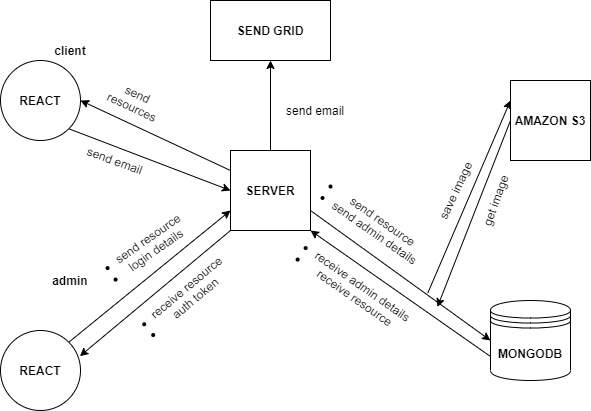

The diagram above was exported from draw.io. Its source (the exported page's mxGraphModel, read from the mxfile embedded in the PNG):
<mxGraphModel dx="702" dy="466" grid="1" gridSize="10" guides="1" tooltips="1" connect="1" arrows="1" fold="1" page="1" pageScale="1" pageWidth="850" pageHeight="1100" math="0" shadow="0">
  <root>
    <mxCell id="0" />
    <mxCell id="1" parent="0" />
    <mxCell id="BVgNeVxcdp7X1KVel5yu-16" style="rounded=0;orthogonalLoop=1;jettySize=auto;html=1;exitX=1;exitY=1;exitDx=0;exitDy=0;entryX=0;entryY=0.5;entryDx=0;entryDy=0;" edge="1" parent="1" source="BVgNeVxcdp7X1KVel5yu-2" target="BVgNeVxcdp7X1KVel5yu-7">
      <mxGeometry relative="1" as="geometry" />
    </mxCell>
    <mxCell id="BVgNeVxcdp7X1KVel5yu-2" value="&lt;b&gt;REACT&lt;/b&gt;" style="ellipse;whiteSpace=wrap;html=1;aspect=fixed;" vertex="1" parent="1">
      <mxGeometry y="80" width="80" height="80" as="geometry" />
    </mxCell>
    <mxCell id="BVgNeVxcdp7X1KVel5yu-20" style="edgeStyle=none;rounded=0;orthogonalLoop=1;jettySize=auto;html=1;exitX=1;exitY=0;exitDx=0;exitDy=0;entryX=0;entryY=0.75;entryDx=0;entryDy=0;" edge="1" parent="1" source="BVgNeVxcdp7X1KVel5yu-3" target="BVgNeVxcdp7X1KVel5yu-7">
      <mxGeometry relative="1" as="geometry" />
    </mxCell>
    <mxCell id="BVgNeVxcdp7X1KVel5yu-3" value="&lt;b&gt;REACT&lt;/b&gt;" style="ellipse;whiteSpace=wrap;html=1;aspect=fixed;" vertex="1" parent="1">
      <mxGeometry y="350" width="80" height="80" as="geometry" />
    </mxCell>
    <mxCell id="BVgNeVxcdp7X1KVel5yu-4" value="client" style="text;html=1;strokeColor=none;fillColor=none;align=center;verticalAlign=middle;whiteSpace=wrap;rounded=0;fontStyle=1" vertex="1" parent="1">
      <mxGeometry x="50" y="60" width="40" height="20" as="geometry" />
    </mxCell>
    <mxCell id="BVgNeVxcdp7X1KVel5yu-5" value="admin" style="text;html=1;strokeColor=none;fillColor=none;align=center;verticalAlign=middle;whiteSpace=wrap;rounded=0;fontStyle=1" vertex="1" parent="1">
      <mxGeometry x="50" y="290" width="40" height="20" as="geometry" />
    </mxCell>
    <mxCell id="BVgNeVxcdp7X1KVel5yu-11" style="edgeStyle=orthogonalEdgeStyle;rounded=0;orthogonalLoop=1;jettySize=auto;html=1;exitX=0.5;exitY=0;exitDx=0;exitDy=0;entryX=0.5;entryY=1;entryDx=0;entryDy=0;" edge="1" parent="1" source="BVgNeVxcdp7X1KVel5yu-7" target="BVgNeVxcdp7X1KVel5yu-8">
      <mxGeometry relative="1" as="geometry" />
    </mxCell>
    <mxCell id="BVgNeVxcdp7X1KVel5yu-15" style="orthogonalLoop=1;jettySize=auto;html=1;exitX=0;exitY=0.25;exitDx=0;exitDy=0;entryX=1;entryY=0.5;entryDx=0;entryDy=0;rounded=0;" edge="1" parent="1" source="BVgNeVxcdp7X1KVel5yu-7" target="BVgNeVxcdp7X1KVel5yu-2">
      <mxGeometry relative="1" as="geometry" />
    </mxCell>
    <mxCell id="BVgNeVxcdp7X1KVel5yu-21" style="edgeStyle=none;rounded=0;orthogonalLoop=1;jettySize=auto;html=1;exitX=0;exitY=1;exitDx=0;exitDy=0;entryX=0.992;entryY=0.321;entryDx=0;entryDy=0;entryPerimeter=0;" edge="1" parent="1" source="BVgNeVxcdp7X1KVel5yu-7" target="BVgNeVxcdp7X1KVel5yu-3">
      <mxGeometry relative="1" as="geometry" />
    </mxCell>
    <mxCell id="BVgNeVxcdp7X1KVel5yu-31" style="edgeStyle=none;rounded=0;orthogonalLoop=1;jettySize=auto;html=1;exitX=1;exitY=0.75;exitDx=0;exitDy=0;entryX=0;entryY=0.5;entryDx=0;entryDy=0;" edge="1" parent="1" source="BVgNeVxcdp7X1KVel5yu-7" target="BVgNeVxcdp7X1KVel5yu-9">
      <mxGeometry relative="1" as="geometry" />
    </mxCell>
    <mxCell id="BVgNeVxcdp7X1KVel5yu-7" value="SERVER" style="whiteSpace=wrap;html=1;aspect=fixed;fontStyle=1" vertex="1" parent="1">
      <mxGeometry x="230" y="170" width="80" height="80" as="geometry" />
    </mxCell>
    <mxCell id="BVgNeVxcdp7X1KVel5yu-8" value="SEND GRID" style="rounded=0;whiteSpace=wrap;html=1;fontStyle=1" vertex="1" parent="1">
      <mxGeometry x="210" y="20" width="120" height="60" as="geometry" />
    </mxCell>
    <mxCell id="BVgNeVxcdp7X1KVel5yu-30" style="edgeStyle=none;rounded=0;orthogonalLoop=1;jettySize=auto;html=1;exitX=0;exitY=0.7;exitDx=0;exitDy=0;entryX=1;entryY=1;entryDx=0;entryDy=0;" edge="1" parent="1" source="BVgNeVxcdp7X1KVel5yu-9" target="BVgNeVxcdp7X1KVel5yu-7">
      <mxGeometry relative="1" as="geometry" />
    </mxCell>
    <mxCell id="BVgNeVxcdp7X1KVel5yu-9" value="MONGODB" style="shape=datastore;whiteSpace=wrap;html=1;fontStyle=1" vertex="1" parent="1">
      <mxGeometry x="490" y="320" width="80" height="80" as="geometry" />
    </mxCell>
    <mxCell id="BVgNeVxcdp7X1KVel5yu-35" style="edgeStyle=none;rounded=0;orthogonalLoop=1;jettySize=auto;html=1;exitX=0;exitY=0.5;exitDx=0;exitDy=0;entryX=1;entryY=0.25;entryDx=0;entryDy=0;" edge="1" parent="1" source="BVgNeVxcdp7X1KVel5yu-10" target="BVgNeVxcdp7X1KVel5yu-32">
      <mxGeometry relative="1" as="geometry" />
    </mxCell>
    <mxCell id="BVgNeVxcdp7X1KVel5yu-10" value="AMAZON S3" style="whiteSpace=wrap;html=1;aspect=fixed;fontStyle=1" vertex="1" parent="1">
      <mxGeometry x="510" y="100" width="80" height="80" as="geometry" />
    </mxCell>
    <mxCell id="BVgNeVxcdp7X1KVel5yu-12" value="send email" style="text;html=1;strokeColor=none;fillColor=none;align=center;verticalAlign=middle;whiteSpace=wrap;rounded=0;" vertex="1" parent="1">
      <mxGeometry x="280" y="120" width="70" height="20" as="geometry" />
    </mxCell>
    <mxCell id="BVgNeVxcdp7X1KVel5yu-17" value="send email" style="text;html=1;strokeColor=none;fillColor=none;align=center;verticalAlign=middle;whiteSpace=wrap;rounded=0;rotation=20;" vertex="1" parent="1">
      <mxGeometry x="80" y="170" width="70" height="20" as="geometry" />
    </mxCell>
    <mxCell id="BVgNeVxcdp7X1KVel5yu-18" value="send resources" style="text;html=1;strokeColor=none;fillColor=none;align=center;verticalAlign=middle;whiteSpace=wrap;rounded=0;rotation=25;" vertex="1" parent="1">
      <mxGeometry x="100" y="110" width="70" height="20" as="geometry" />
    </mxCell>
    <mxCell id="BVgNeVxcdp7X1KVel5yu-23" value="&lt;ul&gt;&lt;li&gt;send resource&lt;/li&gt;&lt;li&gt;login details&lt;/li&gt;&lt;/ul&gt;" style="text;html=1;strokeColor=none;fillColor=none;align=center;verticalAlign=middle;whiteSpace=wrap;rounded=0;rotation=-35;" vertex="1" parent="1">
      <mxGeometry x="60" y="220" width="150" height="110" as="geometry" />
    </mxCell>
    <mxCell id="BVgNeVxcdp7X1KVel5yu-24" value="&lt;ul&gt;&lt;li&gt;receive resource&lt;/li&gt;&lt;li&gt;auth token&lt;/li&gt;&lt;/ul&gt;" style="text;html=1;strokeColor=none;fillColor=none;align=center;verticalAlign=middle;whiteSpace=wrap;rounded=0;rotation=-40;" vertex="1" parent="1">
      <mxGeometry x="100" y="270" width="150" height="110" as="geometry" />
    </mxCell>
    <mxCell id="BVgNeVxcdp7X1KVel5yu-32" value="&lt;ul&gt;&lt;li&gt;receive admin details&lt;/li&gt;&lt;li&gt;receive resource&lt;/li&gt;&lt;/ul&gt;" style="text;html=1;strokeColor=none;fillColor=none;align=center;verticalAlign=middle;whiteSpace=wrap;rounded=0;rotation=35;" vertex="1" parent="1">
      <mxGeometry x="250" y="235" width="185" height="130" as="geometry" />
    </mxCell>
    <mxCell id="BVgNeVxcdp7X1KVel5yu-34" value="&lt;ul&gt;&lt;li&gt;&lt;span&gt;send resource&lt;/span&gt;&lt;/li&gt;&lt;li&gt;&lt;span&gt;send admin details&lt;/span&gt;&lt;br&gt;&lt;/li&gt;&lt;/ul&gt;" style="text;html=1;strokeColor=none;fillColor=none;align=center;verticalAlign=middle;whiteSpace=wrap;rounded=0;rotation=35;" vertex="1" parent="1">
      <mxGeometry x="270" y="170" width="185" height="130" as="geometry" />
    </mxCell>
    <mxCell id="BVgNeVxcdp7X1KVel5yu-37" value="" style="endArrow=classic;html=1;exitX=1.027;exitY=0.701;exitDx=0;exitDy=0;exitPerimeter=0;" edge="1" parent="1" source="BVgNeVxcdp7X1KVel5yu-34">
      <mxGeometry width="50" height="50" relative="1" as="geometry">
        <mxPoint x="460" y="170" as="sourcePoint" />
        <mxPoint x="510" y="120" as="targetPoint" />
      </mxGeometry>
    </mxCell>
    <mxCell id="BVgNeVxcdp7X1KVel5yu-38" value="get image" style="text;html=1;strokeColor=none;fillColor=none;align=center;verticalAlign=middle;whiteSpace=wrap;rounded=0;rotation=-70;" vertex="1" parent="1">
      <mxGeometry x="460" y="210" width="70" height="20" as="geometry" />
    </mxCell>
    <mxCell id="BVgNeVxcdp7X1KVel5yu-39" value="save image" style="text;html=1;strokeColor=none;fillColor=none;align=center;verticalAlign=middle;whiteSpace=wrap;rounded=0;rotation=-65;" vertex="1" parent="1">
      <mxGeometry x="420" y="200" width="70" height="20" as="geometry" />
    </mxCell>
  </root>
</mxGraphModel>